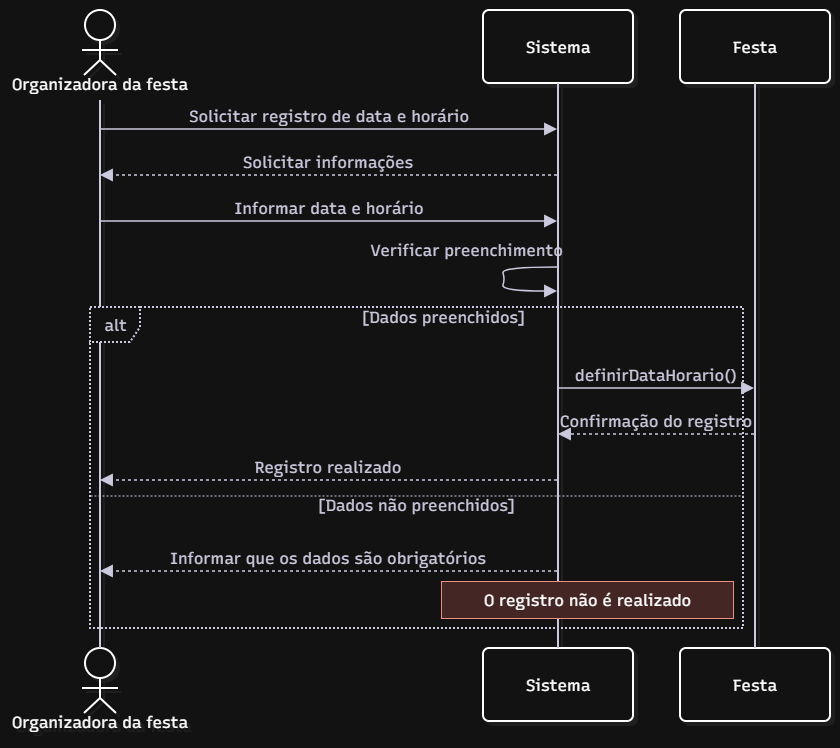

The diagram above was exported from draw.io. Its source (the exported page's mxGraphModel, read from the mxfile embedded in the PNG):
<mxGraphModel dx="882" dy="776" grid="1" gridSize="10" guides="1" tooltips="1" connect="1" arrows="1" fold="1" page="1" pageScale="1" pageWidth="827" pageHeight="1169" math="0" shadow="0">
  <root>
    <mxCell id="0" />
    <mxCell id="1" parent="0" />
    <UserObject label="" mermaidData="{&#10;  &quot;data&quot;: &quot;\nsequenceDiagram\n    actor Organizadora as Organizadora da festa\n    participant Sistema\n    participant Festa\n\n    Organizadora-&gt;&gt;Sistema: Solicitar registro de data e horário\n    Sistema--&gt;&gt;Organizadora: Solicitar informações\n    Organizadora-&gt;&gt;Sistema: Informar data e horário\n    Sistema-&gt;&gt;Sistema: Verificar preenchimento\n\n    alt Dados preenchidos\n        Sistema-&gt;&gt;Festa: definirDataHorario()\n        Festa--&gt;&gt;Sistema: Confirmação do registro\n        Sistema--&gt;&gt;Organizadora: Registro realizado\n    else Dados não preenchidos\n        Sistema--&gt;&gt;Organizadora: Informar que os dados são obrigatórios\n        Note over Sistema,Festa: O registro não é realizado\n    end\n&quot;,&#10;  &quot;config&quot;: null,&#10;  &quot;version&quot;: &quot;12&quot;&#10;}" id="GU3Y2bYkYKd57SWH6S4x-1">
      <mxCell connectable="0" parent="1" style="group;transparentBounds=1;editIcon=1;lockedGroup=0;groupPadding=10;" vertex="1">
        <mxGeometry as="geometry" />
      </mxCell>
    </UserObject>
    <UserObject label="Organizadora da festa" mermaidId="n:Organizadora" mermaidBaseStyle="html=1;shape=umlLifeline;perimeter=lifelinePerimeter;whiteSpace=wrap;container=1;dropTarget=0;collapsible=0;recursiveResize=0;outlineConnect=0;portConstraint=eastwest;newEdgeStyle={&quot;edgeStyle&quot;:&quot;sequenceEdgeStyle&quot;,&quot;libavoidRouting&quot;:0,&quot;curved&quot;:0,&quot;rounded&quot;:0};lifelineDashed=0;strokeWidth=2;rounded=1;absoluteArcSize=1;arcSize=12;lifelineColor=#28253D;fillColor=#FDF4FF;strokeColor=#E879F9;fontColor=#28253D;participant=seqActorStick;verticalAlign=bottom;align=center;spacingBottom=4;size=90;lifelineMirror=1;fontFamily=Recursive;fontSize=16;shadow=1;shadowColor=#000000;shadowOffsetX=4;shadowOffsetY=4;shadowBlur=0;shadowOpacity=6;" mermaidBaseValue="Organizadora da festa" id="GU3Y2bYkYKd57SWH6S4x-2">
      <mxCell parent="GU3Y2bYkYKd57SWH6S4x-1" style="html=1;shape=umlLifeline;perimeter=lifelinePerimeter;whiteSpace=wrap;container=1;dropTarget=0;collapsible=0;recursiveResize=0;outlineConnect=0;portConstraint=eastwest;newEdgeStyle={&quot;edgeStyle&quot;:&quot;sequenceEdgeStyle&quot;,&quot;libavoidRouting&quot;:0,&quot;curved&quot;:0,&quot;rounded&quot;:0};lifelineDashed=0;strokeWidth=2;rounded=1;absoluteArcSize=1;arcSize=12;lifelineColor=#28253D;participant=seqActorStick;verticalAlign=bottom;align=center;spacingBottom=4;size=90;lifelineMirror=1;fontFamily=Recursive;fontSize=16;shadow=1;shadowColor=#000000;shadowOffsetX=4;shadowOffsetY=4;shadowBlur=0;shadowOpacity=6;fontSource=https%3A%2F%2Ffonts.googleapis.com%2Fcss%3Ffamily%3DRecursive;" vertex="1">
        <mxGeometry height="728" width="180" x="30" y="30" as="geometry" />
      </mxCell>
    </UserObject>
    <UserObject label="Sistema" mermaidId="n:Sistema" mermaidBaseStyle="html=1;shape=umlLifeline;perimeter=lifelinePerimeter;whiteSpace=wrap;container=1;dropTarget=0;collapsible=0;recursiveResize=0;outlineConnect=0;portConstraint=eastwest;newEdgeStyle={&quot;edgeStyle&quot;:&quot;sequenceEdgeStyle&quot;,&quot;libavoidRouting&quot;:0,&quot;curved&quot;:0,&quot;rounded&quot;:0};lifelineDashed=0;strokeWidth=2;rounded=1;absoluteArcSize=1;arcSize=12;lifelineColor=#28253D;fillColor=#F0FDFA;strokeColor=#2DD4BF;fontColor=#28253D;size=73;lifelineMirror=1;fontFamily=Recursive;fontSize=16;shadow=1;shadowColor=#000000;shadowOffsetX=4;shadowOffsetY=4;shadowBlur=0;shadowOpacity=6;" mermaidBaseValue="Sistema" id="GU3Y2bYkYKd57SWH6S4x-3">
      <mxCell parent="GU3Y2bYkYKd57SWH6S4x-1" style="html=1;shape=umlLifeline;perimeter=lifelinePerimeter;whiteSpace=wrap;container=1;dropTarget=0;collapsible=0;recursiveResize=0;outlineConnect=0;portConstraint=eastwest;newEdgeStyle={&quot;edgeStyle&quot;:&quot;sequenceEdgeStyle&quot;,&quot;libavoidRouting&quot;:0,&quot;curved&quot;:0,&quot;rounded&quot;:0};lifelineDashed=0;strokeWidth=2;rounded=1;absoluteArcSize=1;arcSize=12;lifelineColor=#28253D;size=73;lifelineMirror=1;fontFamily=Recursive;fontSize=16;shadow=1;shadowColor=#000000;shadowOffsetX=4;shadowOffsetY=4;shadowBlur=0;shadowOpacity=6;fontSource=https%3A%2F%2Ffonts.googleapis.com%2Fcss%3Ffamily%3DRecursive;" vertex="1">
        <mxGeometry height="711" width="150" x="503" y="30" as="geometry" />
      </mxCell>
    </UserObject>
    <UserObject label="Festa" mermaidId="n:Festa" mermaidBaseStyle="html=1;shape=umlLifeline;perimeter=lifelinePerimeter;whiteSpace=wrap;container=1;dropTarget=0;collapsible=0;recursiveResize=0;outlineConnect=0;portConstraint=eastwest;newEdgeStyle={&quot;edgeStyle&quot;:&quot;sequenceEdgeStyle&quot;,&quot;libavoidRouting&quot;:0,&quot;curved&quot;:0,&quot;rounded&quot;:0};lifelineDashed=0;strokeWidth=2;rounded=1;absoluteArcSize=1;arcSize=12;lifelineColor=#28253D;fillColor=#FFF7ED;strokeColor=#FB923C;fontColor=#28253D;size=73;lifelineMirror=1;fontFamily=Recursive;fontSize=16;shadow=1;shadowColor=#000000;shadowOffsetX=4;shadowOffsetY=4;shadowBlur=0;shadowOpacity=6;" mermaidBaseValue="Festa" id="GU3Y2bYkYKd57SWH6S4x-4">
      <mxCell parent="GU3Y2bYkYKd57SWH6S4x-1" style="html=1;shape=umlLifeline;perimeter=lifelinePerimeter;whiteSpace=wrap;container=1;dropTarget=0;collapsible=0;recursiveResize=0;outlineConnect=0;portConstraint=eastwest;newEdgeStyle={&quot;edgeStyle&quot;:&quot;sequenceEdgeStyle&quot;,&quot;libavoidRouting&quot;:0,&quot;curved&quot;:0,&quot;rounded&quot;:0};lifelineDashed=0;strokeWidth=2;rounded=1;absoluteArcSize=1;arcSize=12;lifelineColor=#28253D;size=73;lifelineMirror=1;fontFamily=Recursive;fontSize=16;shadow=1;shadowColor=#000000;shadowOffsetX=4;shadowOffsetY=4;shadowBlur=0;shadowOpacity=6;fontSource=https%3A%2F%2Ffonts.googleapis.com%2Fcss%3Ffamily%3DRecursive;" vertex="1">
        <mxGeometry height="711" width="150" x="700" y="30" as="geometry" />
      </mxCell>
    </UserObject>
    <UserObject label="alt" mermaidId="n:f0" mermaidBaseStyle="html=1;shape=umlFrame;dashed=1;fixDash=1;dashPattern=2 2;strokeWidth=2;pointerEvents=0;dropTarget=0;fillColor=#ffffff;strokeColor=#28253D;fontSize=16;align=center;verticalAlign=middle;fontFamily=Recursive;fontColor=#28253D;height=35;width=50;" mermaidBaseValue="alt" id="GU3Y2bYkYKd57SWH6S4x-5">
      <mxCell parent="GU3Y2bYkYKd57SWH6S4x-1" style="html=1;shape=umlFrame;dashed=1;fixDash=1;dashPattern=2 2;strokeWidth=2;pointerEvents=0;dropTarget=0;fillColor=#ffffff;strokeColor=#28253D;fontSize=16;align=center;verticalAlign=middle;fontFamily=Recursive;fontColor=#28253D;height=35;width=50;fontSource=https%3A%2F%2Ffonts.googleapis.com%2Fcss%3Ffamily%3DRecursive;" vertex="1">
        <mxGeometry height="321" width="653" x="110" y="327" as="geometry" />
      </mxCell>
    </UserObject>
    <mxCell id="GU3Y2bYkYKd57SWH6S4x-6" parent="GU3Y2bYkYKd57SWH6S4x-5" style="text;strokeColor=none;fillColor=none;align=center;verticalAlign=middle;whiteSpace=wrap;fontSize=16;fontFamily=Recursive;fontColor=#28253D;fontSource=https%3A%2F%2Ffonts.googleapis.com%2Fcss%3Ffamily%3DRecursive;" value="[Dados preenchidos]" vertex="1">
      <mxGeometry height="16" width="599" x="54" y="2" as="geometry" />
    </mxCell>
    <mxCell id="GU3Y2bYkYKd57SWH6S4x-7" parent="GU3Y2bYkYKd57SWH6S4x-5" style="shape=line;dashed=1;fixDash=1;dashPattern=2 2;strokeColor=#28253D;" vertex="1">
      <mxGeometry height="1" width="653" y="188" as="geometry" />
    </mxCell>
    <mxCell id="GU3Y2bYkYKd57SWH6S4x-8" parent="GU3Y2bYkYKd57SWH6S4x-5" style="text;strokeColor=none;fillColor=none;align=center;verticalAlign=middle;whiteSpace=wrap;fontSize=16;fontFamily=Recursive;fontColor=#28253D;fontSource=https%3A%2F%2Ffonts.googleapis.com%2Fcss%3Ffamily%3DRecursive;" value="[Dados não preenchidos]" vertex="1">
      <mxGeometry height="16" width="653" y="190" as="geometry" />
    </mxCell>
    <UserObject label="Solicitar registro de data e horário" mermaidId="e:Organizadora-&gt;Sistema#0" mermaidBaseStyle="endArrow=block;endSize=9;verticalAlign=bottom;spacingBottom=2;edgeStyle=sequenceEdgeStyle;libavoidRouting=0;curved=0;rounded=0;fontSize=16;labelBackgroundColor=none;strokeWidth=1.5;strokeColor=#28253D;fontColor=#28253D;fontFamily=Recursive;" mermaidBaseValue="Solicitar registro de data e horário" id="GU3Y2bYkYKd57SWH6S4x-9">
      <mxCell edge="1" parent="GU3Y2bYkYKd57SWH6S4x-1" source="GU3Y2bYkYKd57SWH6S4x-2" style="endArrow=block;endSize=9;verticalAlign=bottom;spacingBottom=2;edgeStyle=sequenceEdgeStyle;libavoidRouting=0;curved=0;rounded=0;fontSize=16;labelBackgroundColor=none;strokeWidth=1.5;strokeColor=#28253D;fontColor=#28253D;fontFamily=Recursive;fontSource=https%3A%2F%2Ffonts.googleapis.com%2Fcss%3Ffamily%3DRecursive;" target="GU3Y2bYkYKd57SWH6S4x-3">
        <mxGeometry relative="1" as="geometry">
          <Array as="points">
            <mxPoint x="303" y="149" />
          </Array>
          <mxPoint x="120" y="149" as="sourcePoint" />
          <mxPoint x="486" y="149" as="targetPoint" />
        </mxGeometry>
      </mxCell>
    </UserObject>
    <UserObject label="Solicitar informações" mermaidId="e:Sistema-&gt;Organizadora#0" mermaidBaseStyle="dashed=1;fixDash=1;dashPattern=3 3;endArrow=block;endSize=9;verticalAlign=bottom;spacingBottom=2;edgeStyle=sequenceEdgeStyle;libavoidRouting=0;curved=0;rounded=0;fontSize=16;labelBackgroundColor=none;strokeWidth=1.5;strokeColor=#28253D;fontColor=#28253D;fontFamily=Recursive;" mermaidBaseValue="Solicitar informações" id="GU3Y2bYkYKd57SWH6S4x-10">
      <mxCell edge="1" parent="GU3Y2bYkYKd57SWH6S4x-1" source="GU3Y2bYkYKd57SWH6S4x-3" style="dashed=1;fixDash=1;dashPattern=3 3;endArrow=block;endSize=9;verticalAlign=bottom;spacingBottom=2;edgeStyle=sequenceEdgeStyle;libavoidRouting=0;curved=0;rounded=0;fontSize=16;labelBackgroundColor=none;strokeWidth=1.5;strokeColor=#28253D;fontColor=#28253D;fontFamily=Recursive;fontSource=https%3A%2F%2Ffonts.googleapis.com%2Fcss%3Ffamily%3DRecursive;" target="GU3Y2bYkYKd57SWH6S4x-2">
        <mxGeometry relative="1" as="geometry">
          <Array as="points">
            <mxPoint x="303" y="195" />
          </Array>
          <mxPoint x="486" y="195" as="sourcePoint" />
          <mxPoint x="120" y="195" as="targetPoint" />
        </mxGeometry>
      </mxCell>
    </UserObject>
    <UserObject label="Informar data e horário" mermaidId="e:Organizadora-&gt;Sistema#1" mermaidBaseStyle="endArrow=block;endSize=9;verticalAlign=bottom;spacingBottom=2;edgeStyle=sequenceEdgeStyle;libavoidRouting=0;curved=0;rounded=0;fontSize=16;labelBackgroundColor=none;strokeWidth=1.5;strokeColor=#28253D;fontColor=#28253D;fontFamily=Recursive;" mermaidBaseValue="Informar data e horário" id="GU3Y2bYkYKd57SWH6S4x-11">
      <mxCell edge="1" parent="GU3Y2bYkYKd57SWH6S4x-1" source="GU3Y2bYkYKd57SWH6S4x-2" style="endArrow=block;endSize=9;verticalAlign=bottom;spacingBottom=2;edgeStyle=sequenceEdgeStyle;libavoidRouting=0;curved=0;rounded=0;fontSize=16;labelBackgroundColor=none;strokeWidth=1.5;strokeColor=#28253D;fontColor=#28253D;fontFamily=Recursive;fontSource=https%3A%2F%2Ffonts.googleapis.com%2Fcss%3Ffamily%3DRecursive;" target="GU3Y2bYkYKd57SWH6S4x-3">
        <mxGeometry relative="1" as="geometry">
          <Array as="points">
            <mxPoint x="303" y="241" />
          </Array>
          <mxPoint x="120" y="241" as="sourcePoint" />
          <mxPoint x="486" y="241" as="targetPoint" />
        </mxGeometry>
      </mxCell>
    </UserObject>
    <UserObject label="" mermaidId="e:Sistema-&gt;Sistema#0" mermaidBaseStyle="edgeStyle=sequenceEdgeStyle;libavoidRouting=0;curved=1;endArrow=block;endSize=9;verticalAlign=bottom;align=center;fontSize=16;labelBackgroundColor=none;strokeWidth=1.5;strokeColor=#28253D;fontColor=#28253D;fontFamily=Recursive;" mermaidBaseValue="" id="GU3Y2bYkYKd57SWH6S4x-12">
      <mxCell edge="1" parent="GU3Y2bYkYKd57SWH6S4x-1" source="GU3Y2bYkYKd57SWH6S4x-3" style="edgeStyle=sequenceEdgeStyle;libavoidRouting=0;curved=1;endArrow=block;endSize=9;verticalAlign=bottom;align=center;fontSize=16;labelBackgroundColor=none;strokeWidth=1.5;strokeColor=#28253D;fontColor=#28253D;fontFamily=Recursive;fontSource=https%3A%2F%2Ffonts.googleapis.com%2Fcss%3Ffamily%3DRecursive;rounded=0;" target="GU3Y2bYkYKd57SWH6S4x-3">
        <mxGeometry relative="1" as="geometry">
          <Array as="points">
            <mxPoint x="521" y="287" />
            <mxPoint x="525" y="299" />
            <mxPoint x="521" y="311" />
          </Array>
          <mxPoint x="486" y="287" as="sourcePoint" />
          <mxPoint x="486" y="311" as="targetPoint" />
        </mxGeometry>
      </mxCell>
    </UserObject>
    <mxCell id="GU3Y2bYkYKd57SWH6S4x-13" parent="GU3Y2bYkYKd57SWH6S4x-1" style="text;html=1;strokeColor=none;fillColor=none;align=center;verticalAlign=middle;fontFamily=Recursive;fontSize=16;fontColor=#28253D;fontSource=https%3A%2F%2Ffonts.googleapis.com%2Fcss%3Ffamily%3DRecursive;" value="Verificar preenchimento" vertex="1">
      <mxGeometry height="18" width="200" x="386" y="261" as="geometry" />
    </mxCell>
    <UserObject label="definirDataHorario()" mermaidId="e:Sistema-&gt;Festa#0" mermaidBaseStyle="endArrow=block;endSize=9;verticalAlign=bottom;spacingBottom=2;edgeStyle=sequenceEdgeStyle;libavoidRouting=0;curved=0;rounded=0;fontSize=16;labelBackgroundColor=none;strokeWidth=1.5;strokeColor=#28253D;fontColor=#28253D;fontFamily=Recursive;" mermaidBaseValue="definirDataHorario()" id="GU3Y2bYkYKd57SWH6S4x-14">
      <mxCell edge="1" parent="GU3Y2bYkYKd57SWH6S4x-1" source="GU3Y2bYkYKd57SWH6S4x-3" style="endArrow=block;endSize=9;verticalAlign=bottom;spacingBottom=2;edgeStyle=sequenceEdgeStyle;libavoidRouting=0;curved=0;rounded=0;fontSize=16;labelBackgroundColor=none;strokeWidth=1.5;strokeColor=#28253D;fontColor=#28253D;fontFamily=Recursive;fontSource=https%3A%2F%2Ffonts.googleapis.com%2Fcss%3Ffamily%3DRecursive;" target="GU3Y2bYkYKd57SWH6S4x-4">
        <mxGeometry relative="1" as="geometry">
          <Array as="points">
            <mxPoint x="607" y="408" />
          </Array>
          <mxPoint x="486" y="408" as="sourcePoint" />
          <mxPoint x="728" y="408" as="targetPoint" />
        </mxGeometry>
      </mxCell>
    </UserObject>
    <UserObject label="Confirmação do registro" mermaidId="e:Festa-&gt;Sistema#0" mermaidBaseStyle="dashed=1;fixDash=1;dashPattern=3 3;endArrow=block;endSize=9;verticalAlign=bottom;spacingBottom=2;edgeStyle=sequenceEdgeStyle;libavoidRouting=0;curved=0;rounded=0;fontSize=16;labelBackgroundColor=none;strokeWidth=1.5;strokeColor=#28253D;fontColor=#28253D;fontFamily=Recursive;" mermaidBaseValue="Confirmação do registro" id="GU3Y2bYkYKd57SWH6S4x-15">
      <mxCell edge="1" parent="GU3Y2bYkYKd57SWH6S4x-1" source="GU3Y2bYkYKd57SWH6S4x-4" style="dashed=1;fixDash=1;dashPattern=3 3;endArrow=block;endSize=9;verticalAlign=bottom;spacingBottom=2;edgeStyle=sequenceEdgeStyle;libavoidRouting=0;curved=0;rounded=0;fontSize=16;labelBackgroundColor=none;strokeWidth=1.5;strokeColor=#28253D;fontColor=#28253D;fontFamily=Recursive;fontSource=https%3A%2F%2Ffonts.googleapis.com%2Fcss%3Ffamily%3DRecursive;" target="GU3Y2bYkYKd57SWH6S4x-3">
        <mxGeometry relative="1" as="geometry">
          <Array as="points">
            <mxPoint x="607" y="454" />
          </Array>
          <mxPoint x="728" y="454" as="sourcePoint" />
          <mxPoint x="486" y="454" as="targetPoint" />
        </mxGeometry>
      </mxCell>
    </UserObject>
    <UserObject label="Registro realizado" mermaidId="e:Sistema-&gt;Organizadora#1" mermaidBaseStyle="dashed=1;fixDash=1;dashPattern=3 3;endArrow=block;endSize=9;verticalAlign=bottom;spacingBottom=2;edgeStyle=sequenceEdgeStyle;libavoidRouting=0;curved=0;rounded=0;fontSize=16;labelBackgroundColor=none;strokeWidth=1.5;strokeColor=#28253D;fontColor=#28253D;fontFamily=Recursive;" mermaidBaseValue="Registro realizado" id="GU3Y2bYkYKd57SWH6S4x-16">
      <mxCell edge="1" parent="GU3Y2bYkYKd57SWH6S4x-1" source="GU3Y2bYkYKd57SWH6S4x-3" style="dashed=1;fixDash=1;dashPattern=3 3;endArrow=block;endSize=9;verticalAlign=bottom;spacingBottom=2;edgeStyle=sequenceEdgeStyle;libavoidRouting=0;curved=0;rounded=0;fontSize=16;labelBackgroundColor=none;strokeWidth=1.5;strokeColor=#28253D;fontColor=#28253D;fontFamily=Recursive;fontSource=https%3A%2F%2Ffonts.googleapis.com%2Fcss%3Ffamily%3DRecursive;" target="GU3Y2bYkYKd57SWH6S4x-2">
        <mxGeometry relative="1" as="geometry">
          <Array as="points">
            <mxPoint x="303" y="500" />
          </Array>
          <mxPoint x="486" y="500" as="sourcePoint" />
          <mxPoint x="120" y="500" as="targetPoint" />
        </mxGeometry>
      </mxCell>
    </UserObject>
    <UserObject label="Informar que os dados são obrigatórios" mermaidId="e:Sistema-&gt;Organizadora#2" mermaidBaseStyle="dashed=1;fixDash=1;dashPattern=3 3;endArrow=block;endSize=9;verticalAlign=bottom;spacingBottom=2;edgeStyle=sequenceEdgeStyle;libavoidRouting=0;curved=0;rounded=0;fontSize=16;labelBackgroundColor=none;strokeWidth=1.5;strokeColor=#28253D;fontColor=#28253D;fontFamily=Recursive;" mermaidBaseValue="Informar que os dados são obrigatórios" id="GU3Y2bYkYKd57SWH6S4x-17">
      <mxCell edge="1" parent="GU3Y2bYkYKd57SWH6S4x-1" source="GU3Y2bYkYKd57SWH6S4x-3" style="dashed=1;fixDash=1;dashPattern=3 3;endArrow=block;endSize=9;verticalAlign=bottom;spacingBottom=2;edgeStyle=sequenceEdgeStyle;libavoidRouting=0;curved=0;rounded=0;fontSize=16;labelBackgroundColor=none;strokeWidth=1.5;strokeColor=#28253D;fontColor=#28253D;fontFamily=Recursive;fontSource=https%3A%2F%2Ffonts.googleapis.com%2Fcss%3Ffamily%3DRecursive;" target="GU3Y2bYkYKd57SWH6S4x-2">
        <mxGeometry relative="1" as="geometry">
          <Array as="points">
            <mxPoint x="303" y="591" />
          </Array>
          <mxPoint x="486" y="591" as="sourcePoint" />
          <mxPoint x="120" y="591" as="targetPoint" />
        </mxGeometry>
      </mxCell>
    </UserObject>
    <UserObject label="O registro não é realizado" mermaidId="n:note0" mermaidBaseStyle="html=1;fillColor=#fff5ad;strokeColor=#FACC15;fontColor=#28253D;fontFamily=Recursive;fontSize=16;" mermaidBaseValue="O registro não é realizado" id="GU3Y2bYkYKd57SWH6S4x-18">
      <mxCell parent="GU3Y2bYkYKd57SWH6S4x-1" style="html=1;fontFamily=Recursive;fontSize=16;fontSource=https%3A%2F%2Ffonts.googleapis.com%2Fcss%3Ffamily%3DRecursive;fillColor=#fad9d5;strokeColor=#ae4132;" vertex="1">
        <mxGeometry height="37" width="292" x="461" y="601" as="geometry" />
      </mxCell>
    </UserObject>
  </root>
</mxGraphModel>